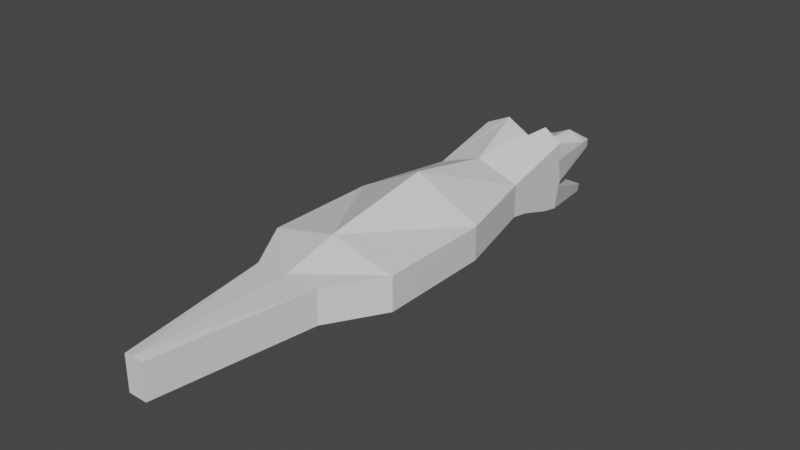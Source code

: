 # Source: Snapjaw.blend  (saved by Blender 3.4.6; exported with 4.5.12 LTS)
import bpy
from mathutils import Matrix  # noqa: F401  (used for matrix-valued properties, if any)

bpy.ops.wm.read_factory_settings(use_empty=True)
scene = bpy.context.scene
scene.name = 'Scene'

# ---- collections
col_collection = bpy.data.collections.new('Collection'); scene.collection.children.link(col_collection)

# ---- materials (node trees are filled in below, after node groups)
mat_material = bpy.data.materials.new('Material')
mat_material.alpha_threshold = 0.0
mat_material.use_transparent_shadow = False
mat_material.roughness = 0.5
mat_material.line_color = (0.0, 0.0, 0.0, 1.0)

# ---- material node trees
mat_material.use_nodes = True; mat_material.node_tree.nodes.clear()
_N = mat_material.node_tree.nodes; _L = mat_material.node_tree.links
n0 = _N.new('ShaderNodeOutputMaterial'); n0.name = 'Material Output'; n0.location = (300, 300)
n1 = _N.new('ShaderNodeBsdfPrincipled'); n1.name = 'Principled BSDF'; n1.location = (10, 300)
n1.distribution = 'GGX'
n1.subsurface_method = 'RANDOM_WALK_SKIN'
n1.inputs[3].default_value = 1.45
n1.inputs[27].default_value = (0.0, 0.0, 0.0, 1.0)
n1.inputs[28].default_value = 1.0
_L.new(n1.outputs[0], n0.inputs[0])
n0.is_active_output = True

# ---- world
world_world = bpy.data.worlds.new('World'); scene.world = world_world
world_world.use_nodes = True; world_world.node_tree.nodes.clear()
_N = world_world.node_tree.nodes; _L = world_world.node_tree.links
n0 = _N.new('ShaderNodeOutputWorld'); n0.name = 'World Output'; n0.location = (300, 300)
n1 = _N.new('ShaderNodeBackground'); n1.name = 'Background'; n1.location = (10, 300)
n1.inputs[0].default_value = (0.05088, 0.05088, 0.05088, 1.0)
_L.new(n1.outputs[0], n0.inputs[0])
n0.is_active_output = True
world_world.color = (0.05088, 0.05088, 0.05088)
world_world.use_sun_shadow = False
world_world.sun_shadow_jitter_overblur = 0.0

# ---- meshes
me_cube = bpy.data.meshes.new('Cube')
me_cube.from_pydata([(0.1532, 0.5, -0.005008), (0.1532, 0.3725, -0.559), (0.4264, -0.5, 0.164), (0.4264, -0.5269, -0.3401), (0.4264, -1.235, -0.164), (0.4264, -1.235, 0.1648), (0.4264, -0.5, 0.3451), (0.642, -2.142, 0.1662), (0.4264, -0.6838, -7.449e-08), (0.642, -2.143, -0.164), (0.4264, -0.8677, 0.164), (0.4264, -1.043, -0.1975), (0.4264, -0.8677, 4.05e-05), (0.4264, -0.7122, -0.3022), (0.4264, -0.6838, 0.164), (0.4265, -0.4607, -0.07481), (0.1532, 0.4992, -0.08769), (0.1532, 0.3986, -0.4839), (0.4264, -0.4819, -0.1272), (0.642, -3.253, -0.164), (0.642, -3.252, 0.168), (0.323, -3.781, -0.164), (0.323, -3.78, 0.1688), (0.09161, -5.287, -0.164), (0.09161, -5.285, 0.1711), (-0.0001803, -0.5388, -0.389), (-8.234e-08, 0.5, -0.005008), (8.868e-08, -0.3844, 0.152), (-0.0001804, 0.3606, -0.6079), (1.726e-07, -1.235, -0.164), (-8.115e-06, -1.235, 0.3178), (1.092e-07, -0.3844, 0.2662), (-2.165e-05, -2.141, 0.4957), (1.354e-07, -1.043, -0.1975), (8.146e-08, -0.5, -7.92e-08), (-9.666e-08, 0.4992, -0.08768), (4.628e-08, -0.5028, -0.1805), (-1.496e-07, 0.3986, -0.4839), (5.464e-08, -0.7122, -0.3022), (3.204e-07, -2.143, -0.164), (-2.626e-05, -3.252, 0.3208), (5.013e-07, -3.253, -0.164), (-6.321e-05, -3.78, 0.1828), (5.874e-07, -3.781, -0.164), (-0.0003206, -5.285, 0.185), (8.327e-07, -5.287, -0.164), (0.1889, 0.3693, 0.01708), (6.829e-08, -0.2747, 0.1407), (-4.976e-08, 0.3767, 0.1016), (0.2132, -0.4422, 0.4357), (0.2107, -0.4416, 0.4337)], [], [(0, 26, 48), (16, 0, 46, 2, 15), (12, 10, 5), (25, 28, 1, 3), (35, 26, 0, 16), (33, 11, 4, 29), (5, 10, 14, 2, 6), (29, 4, 9, 39), (11, 12, 4), (37, 36, 18, 17), (13, 8, 12, 11), (25, 3, 13, 38), (8, 14, 10, 12), (8, 15, 2), (3, 18, 8), (8, 2, 14), (8, 13, 3), (34, 35, 16, 15), (25, 36, 18, 3), (1, 17, 18, 3), (28, 37, 17, 1), (36, 34, 15, 18), (15, 18, 8), (38, 13, 11, 33), (4, 5, 7, 9), (4, 12, 5), (39, 9, 19, 41), (9, 7, 20, 19), (43, 21, 23, 45), (41, 19, 21, 43), (19, 20, 22, 21), (21, 22, 24, 23), (22, 42, 44, 24), (23, 24, 44, 45), (7, 32, 40, 20), (20, 40, 42, 22), (15, 34, 27, 2), (2, 27, 31, 50, 49, 6), (5, 30, 32, 7), (6, 49, 5), (46, 47, 27, 2), (26, 47, 48), (46, 0, 48), (48, 47, 46), (30, 50, 31), (5, 49, 50, 30)])
_uv = me_cube.uv_layers.new(name='UVMap')
_uv.uv.foreach_set('vector', [0.625, 0.75, 0.625, 0.625, 0.625, 0.75, 0.5625, 0.75, 0.625, 0.75, 0.625, 0.7827, 0.625, 1.0, 0.5625, 1.0, 0.5, 1.0, 0.625, 1.0, 0.625, 1.0, 0.125, 0.625, 0.375, 0.625, 0.375, 0.75, 0.125, 0.75, 0.5625, 0.625, 0.625, 0.625, 0.625, 0.75, 0.5625, 0.75, 0.125, 0.625, 0.125, 0.75, 0.125, 0.75, 0.125, 0.625, 0.625, 1.0, 0.625, 1.0, 0.625, 1.0, 0.625, 1.0, 0.625, 1.0, 0.125, 0.625, 0.125, 0.75, 0.125, 0.75, 0.125, 0.625, 0.375, 1.0, 0.5, 1.0, 0.375, 1.0, 0.0, 0.0, 0.0, 0.0, 0.0, 0.0, 0.0, 0.0, 0.375, 1.0, 0.5, 1.0, 0.5, 1.0, 0.375, 1.0, 0.125, 0.625, 0.125, 0.75, 0.125, 0.75, 0.125, 0.625, 0.5, 1.0, 0.625, 1.0, 0.625, 1.0, 0.5, 1.0, 0.5, 1.0, 0.5625, 1.0, 0.625, 1.0, 0.375, 1.0, 0.4375, 1.0, 0.5, 1.0, 0.5, 1.0, 0.625, 1.0, 0.625, 1.0, 0.5, 1.0, 0.375, 1.0, 0.375, 1.0, 0.0, 0.0, 0.0, 0.0, 0.0, 0.0, 0.0, 0.0, 0.0, 0.0, 0.0, 0.0, 0.0, 0.0, 0.0, 0.0, 0.375, 0.75, 0.4375, 0.75, 0.4375, 1.0, 0.375, 1.0, 0.375, 0.625, 0.4375, 0.625, 0.4375, 0.75, 0.375, 0.75, 0.0, 0.0, 0.0, 0.0, 0.0, 0.0, 0.0, 0.0, 0.0, 0.0, 0.0, 0.0, 0.0, 0.0, 0.125, 0.625, 0.125, 0.75, 0.125, 0.75, 0.125, 0.625, 0.375, 1.0, 0.5, 1.0, 0.5, 1.0, 0.375, 1.0, 0.375, 1.0, 0.5, 1.0, 0.5, 1.0, 0.125, 0.625, 0.125, 0.75, 0.125, 0.75, 0.125, 0.625, 0.375, 1.0, 0.5, 1.0, 0.5, 1.0, 0.375, 1.0, 0.125, 0.625, 0.125, 0.75, 0.125, 0.75, 0.125, 0.625, 0.125, 0.625, 0.125, 0.75, 0.125, 0.75, 0.125, 0.625, 0.375, 1.0, 0.5, 1.0, 0.5, 1.0, 0.375, 1.0, 0.375, 1.0, 0.5, 1.0, 0.5, 1.0, 0.375, 1.0, 0.875, 0.75, 0.875, 0.625, 0.875, 0.625, 0.875, 0.75, 0.375, 0.0, 0.5, 0.0, 0.5, 0.125, 0.375, 0.125, 0.875, 0.75, 0.875, 0.625, 0.875, 0.625, 0.875, 0.75, 0.875, 0.75, 0.875, 0.625, 0.875, 0.625, 0.875, 0.75, 0.0, 0.0, 0.0, 0.0, 0.0, 0.0, 0.0, 0.0, 0.875, 0.75, 0.875, 0.625, 0.875, 0.625, 0.875, 0.6868, 0.875, 0.6875, 0.875, 0.75, 0.875, 0.75, 0.875, 0.625, 0.875, 0.625, 0.875, 0.75, 0.875, 0.75, 0.875, 0.6875, 0.875, 0.75, 0.0, 0.0, 0.0, 0.0, 0.0, 0.0, 0.0, 0.0, 0.0, 0.0, 0.0, 0.0, 0.0, 0.0, 0.625, 0.7827, 0.625, 0.75, 0.625, 0.7827, 0.6577, 0.75, 0.7385, 0.6454, 0.6577, 0.75, 0.875, 0.625, 0.875, 0.6868, 0.875, 0.625, 0.875, 0.75, 0.875, 0.6875, 0.875, 0.6868, 0.875, 0.625])
me_cube.materials.append(mat_material)
me_cube.use_mirror_vertex_groups = False
me_cube.update()
arm_armature = bpy.data.armatures.new('Armature')  # bones are not reproduced

# ---- objects
ob_head = bpy.data.objects.new('Head', me_cube)
ob_armature = bpy.data.objects.new('Armature', arm_armature)

# ---- transforms, parenting, visibility, modifiers, constraints
ob_head.parent = ob_armature
ob_head.location = (-4.965e-08, 1.136, 0.0)
ob_head.scale = (0.5, 0.5, 0.5)
ob_head.lock_rotations_4d = False
ob_head.empty_display_type = 'ARROWS'
ob_head.lineart.crease_threshold = 0.0
_vg = ob_head.vertex_groups.new(name='Root')
for _i, _w in zip([2, 3, 4, 5, 6, 7, 8, 9, 10, 11, 12, 13, 14, 15, 18, 19, 20, 21, 22, 23, 24, 25, 27, 29, 30, 31, 32, 33, 34, 36, 38, 39, 40, 41, 42, 43, 44, 45, 46, 47, 49, 50], [0.3575, 0.749, 0.9532, 0.9415, 0.3885, 0.9415, 0.6441, 0.9532, 0.752, 0.9071, 0.8398, 0.8371, 0.6416, 0.3766, 0.4634, 0.9532, 0.9415, 0.9532, 0.9415, 0.9532, 0.9415, 0.7504, 0.3581, 0.9556, 0.9418, 0.3911, 0.9418, 0.9055, 0.3758, 0.4682, 0.8355, 0.9556, 0.9418, 0.9556, 0.9418, 0.9556, 0.9418, 0.9556, 0.04672, 0.04701, 0.3898, 0.3898]): _vg.add([_i], _w, 'REPLACE')
_vg = ob_head.vertex_groups.new(name='UpperJaw')
for _i, _w in zip([0, 1, 2, 3, 5, 6, 7, 8, 10, 11, 12, 13, 14, 15, 16, 17, 18, 20, 22, 24, 25, 26, 27, 28, 30, 31, 32, 33, 34, 35, 36, 37, 38, 40, 42, 44, 46, 47, 48, 49, 50], [1.0, 1.958e-07, 0.5039, 2.85e-10, 4.341e-09, 0.5039, 4.341e-09, 0.0003112, 0.0001903, 0.0004593, 0.0006079, 1.226e-05, 0.006994, 0.9998, 1.0, 9.163e-06, 0.002268, 4.341e-09, 4.341e-09, 4.341e-09, 2.834e-10, 1.0, 0.5039, 1.952e-07, 4.219e-09, 0.5039, 4.219e-09, 0.0004765, 0.9994, 1.0, 0.002265, 9.177e-06, 1.239e-05, 4.219e-09, 4.219e-09, 4.219e-09, 0.9352, 0.9349, 1.0, 0.5039, 0.5039]): _vg.add([_i], _w, 'REPLACE')
_vg = ob_head.vertex_groups.new(name='LowerJaw')
for _i, _w in zip([0, 1, 2, 3, 5, 6, 7, 8, 10, 11, 12, 13, 14, 15, 16, 17, 18, 20, 22, 24, 25, 26, 27, 28, 30, 31, 32, 33, 34, 35, 36, 37, 38, 40, 42, 44, 46, 47, 48, 49, 50], [2.575e-07, 1.0, 2.499e-05, 0.5, 0.004288, 8.782e-05, 0.004288, 0.0002678, 6.501e-07, 7.388e-07, 0.0005427, 0.0006379, 2.106e-06, 2.203e-06, 0.00801, 0.998, 0.9952, 0.004288, 0.004288, 0.004288, 0.5, 2.579e-07, 2.497e-05, 1.0, 0.004168, 8.745e-05, 0.004168, 7.399e-07, 2.206e-06, 0.008, 0.9959, 0.998, 0.0006126, 0.004168, 0.004168, 0.004168, 3.49e-06, 3.502e-06, 2.579e-07, 8.763e-05, 8.763e-05]): _vg.add([_i], _w, 'REPLACE')
_vg = ob_head.vertex_groups.new(name='Tail')
for _i, _w in zip([7, 9, 19, 20, 21, 22, 23, 24, 32, 39, 40, 41, 42, 43, 44, 45], [0.0001735, 0.0, 0.9882, 1.0, 0.9983, 0.9781, 0.976, 0.9955, 0.01614, 1.528e-06, 1.0, 0.9993, 1.0, 1.0, 0.9999, 0.9702]): _vg.add([_i], _w, 'REPLACE')
_vg = ob_head.vertex_groups.new(name='Torso')
for _i, _w in zip([4, 5, 7, 9, 11, 29, 30, 32, 33, 39], [1.0, 1.0, 0.9991, 0.9999, 0.6362, 1.0, 1.0, 1.0, 0.1959, 0.9977]): _vg.add([_i], _w, 'REPLACE')
_m = ob_head.modifiers.new('Mirror', 'MIRROR')
_m = ob_head.modifiers.new('Armature', 'ARMATURE')
_m.object = ob_armature
ob_armature.location = (0.0, 0.0, 0.0)
ob_armature.show_in_front = True

# ---- collection membership
col_collection.objects.link(ob_head)
col_collection.objects.link(ob_armature)

# ---- scene / render settings (as saved in the file)
scene.frame_start = 1; scene.frame_end = 250; scene.frame_set(1)
scene.render.engine = 'BLENDER_EEVEE_NEXT'
scene.cycles.sampling_pattern = 'TABULATED_SOBOL'
scene.cycles.use_light_tree = False
scene.view_settings.view_transform = 'Filmic'
bpy.context.view_layer.update()

# ---- added for rendering (the .blend has no active camera and no usable light): camera, sun
cam_auto = bpy.data.cameras.new('AutoCamera')
cam_auto.lens = 50.0
cam_auto.sensor_width = 36.0
cam_auto.clip_end = 1000.0
ob_auto_camera = bpy.data.objects.new('AutoCamera', cam_auto)
scene.collection.objects.link(ob_auto_camera)
ob_auto_camera.location = (2.77298, -3.38702, 2.2521)
ob_auto_camera.rotation_euler = (1.09748, -7.21219e-08, 0.694738)
scene.camera = ob_auto_camera
light_auto_sun = bpy.data.lights.new('AutoSun', 'SUN')
light_auto_sun.energy = 3.0
light_auto_sun.angle = 0.0523599
ob_auto_sun = bpy.data.objects.new('AutoSun', light_auto_sun)
scene.collection.objects.link(ob_auto_sun)
ob_auto_sun.rotation_euler = (0.872665, 0.174533, 0.523599)
bpy.context.view_layer.update()
